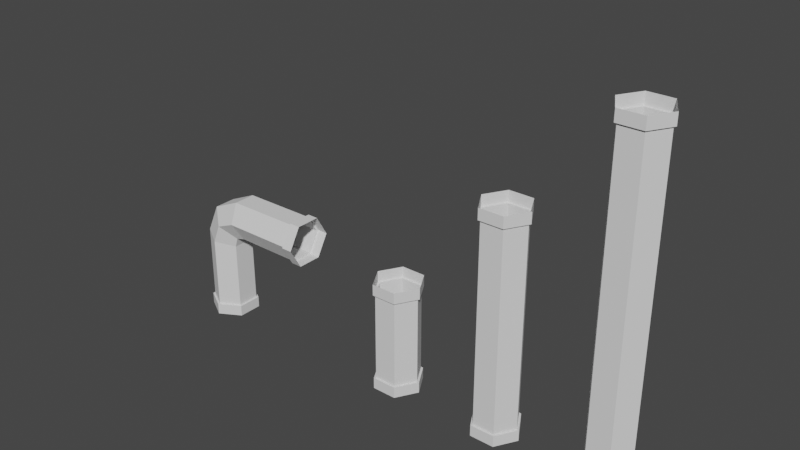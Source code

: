 # Source: Pippe-Part2.blend  (saved by Blender 2.80.75; exported with 4.5.12 LTS)
import bpy
from mathutils import Matrix  # noqa: F401  (used for matrix-valued properties, if any)

bpy.ops.wm.read_factory_settings(use_empty=True)
scene = bpy.context.scene
scene.name = 'Scene'

# ---- collections
col_collection = bpy.data.collections.new('Collection'); scene.collection.children.link(col_collection)

# ---- materials (node trees are filled in below, after node groups)
mat_none = bpy.data.materials.new('None')
mat_none.use_transparent_shadow = False
mat_none.roughness = 1.0
mat_none.specular_intensity = 0.8
mat_none_001 = bpy.data.materials.new('None.001')
mat_none_001.use_transparent_shadow = False
mat_none_001.roughness = 1.0
mat_none_001.specular_intensity = 0.8
mat_none_002 = bpy.data.materials.new('None.002')
mat_none_002.use_transparent_shadow = False
mat_none_002.roughness = 1.0
mat_none_002.specular_intensity = 0.8
mat_none_003 = bpy.data.materials.new('None.003')
mat_none_003.use_transparent_shadow = False
mat_none_003.roughness = 1.0
mat_none_003.specular_intensity = 0.8

# ---- material node trees
mat_none.use_nodes = True; mat_none.node_tree.nodes.clear()
_N = mat_none.node_tree.nodes; _L = mat_none.node_tree.links
n0 = _N.new('ShaderNodeOutputMaterial'); n0.name = 'Material Output'; n0.location = (300, 300)
n1 = _N.new('ShaderNodeBsdfPrincipled'); n1.name = 'Principled BSDF'; n1.location = (10, 300)
n1.distribution = 'GGX'
n1.subsurface_method = 'BURLEY'
n1.inputs[2].default_value = 1.0
n1.inputs[3].default_value = 1.45
n1.inputs[13].default_value = 0.8
n1.inputs[27].default_value = (0.0, 0.0, 0.0, 1.0)
n1.inputs[28].default_value = 1.0
_L.new(n1.outputs[0], n0.inputs[0])
n0.is_active_output = True
mat_none_001.use_nodes = True; mat_none_001.node_tree.nodes.clear()
_N = mat_none_001.node_tree.nodes; _L = mat_none_001.node_tree.links
n0 = _N.new('ShaderNodeOutputMaterial'); n0.name = 'Material Output'; n0.location = (300, 300)
n1 = _N.new('ShaderNodeBsdfPrincipled'); n1.name = 'Principled BSDF'; n1.location = (10, 300)
n1.distribution = 'GGX'
n1.subsurface_method = 'BURLEY'
n1.inputs[2].default_value = 1.0
n1.inputs[3].default_value = 1.45
n1.inputs[13].default_value = 0.8
n1.inputs[27].default_value = (0.0, 0.0, 0.0, 1.0)
n1.inputs[28].default_value = 1.0
_L.new(n1.outputs[0], n0.inputs[0])
n0.is_active_output = True
mat_none_002.use_nodes = True; mat_none_002.node_tree.nodes.clear()
_N = mat_none_002.node_tree.nodes; _L = mat_none_002.node_tree.links
n0 = _N.new('ShaderNodeOutputMaterial'); n0.name = 'Material Output'; n0.location = (300, 300)
n1 = _N.new('ShaderNodeBsdfPrincipled'); n1.name = 'Principled BSDF'; n1.location = (10, 300)
n1.distribution = 'GGX'
n1.subsurface_method = 'BURLEY'
n1.inputs[2].default_value = 1.0
n1.inputs[3].default_value = 1.45
n1.inputs[13].default_value = 0.8
n1.inputs[27].default_value = (0.0, 0.0, 0.0, 1.0)
n1.inputs[28].default_value = 1.0
_L.new(n1.outputs[0], n0.inputs[0])
n0.is_active_output = True
mat_none_003.use_nodes = True; mat_none_003.node_tree.nodes.clear()
_N = mat_none_003.node_tree.nodes; _L = mat_none_003.node_tree.links
n0 = _N.new('ShaderNodeOutputMaterial'); n0.name = 'Material Output'; n0.location = (300, 300)
n1 = _N.new('ShaderNodeBsdfPrincipled'); n1.name = 'Principled BSDF'; n1.location = (10, 300)
n1.distribution = 'GGX'
n1.subsurface_method = 'BURLEY'
n1.inputs[2].default_value = 1.0
n1.inputs[3].default_value = 1.45
n1.inputs[13].default_value = 0.8
n1.inputs[27].default_value = (0.0, 0.0, 0.0, 1.0)
n1.inputs[28].default_value = 1.0
_L.new(n1.outputs[0], n0.inputs[0])
n0.is_active_output = True

# ---- world
world_world = bpy.data.worlds.new('World'); scene.world = world_world
world_world.use_nodes = True; world_world.node_tree.nodes.clear()
_N = world_world.node_tree.nodes; _L = world_world.node_tree.links
n0 = _N.new('ShaderNodeOutputWorld'); n0.name = 'World Output'; n0.location = (300, 300)
n1 = _N.new('ShaderNodeBackground'); n1.name = 'Background'; n1.location = (10, 300)
n1.inputs[0].default_value = (0.05088, 0.05088, 0.05088, 1.0)
_L.new(n1.outputs[0], n0.inputs[0])
n0.is_active_output = True
world_world.color = (0.05088, 0.05088, 0.05088)
world_world.use_sun_shadow = False
world_world.sun_shadow_jitter_overblur = 0.0

# ---- meshes
me_plane_000_mesh_009 = bpy.data.meshes.new('Plane.000_Mesh.009')
me_plane_000_mesh_009.from_pydata([(0.9, 0.1, 0.1732), (0.9, 1.9, 0.1732), (0.8, 1.9, 0.0), (0.8, 0.1, 0.0), (1.1, 0.1, 0.1732), (1.1, 1.9, 0.1732), (0.9, 1.9, 0.1732), (0.9, 0.1, 0.1732), (1.2, 0.1, 0.0), (1.2, 1.9, 0.0), (1.1, 1.9, 0.1732), (1.1, 0.1, 0.1732), (1.1, 0.1, -0.1732), (1.1, 1.9, -0.1732), (1.2, 1.9, 0.0), (1.2, 0.1, 0.0), (0.9, 0.1, -0.1732), (0.9, 1.9, -0.1732), (1.1, 1.9, -0.1732), (1.1, 0.1, -0.1732), (0.8, 0.1, 0.0), (0.8, 1.9, 0.0), (0.9, 1.9, -0.1732), (0.9, 0.1, -0.1732), (1.1, 1.9, 0.1732), (1.2, 1.9, 0.0), (1.22, 1.9, 0.0), (1.11, 1.9, 0.1905), (1.1, 1.9, -0.1732), (0.9, 1.9, -0.1732), (0.89, 1.9, -0.1905), (1.11, 1.9, -0.1905), (0.8, 1.9, 0.0), (0.78, 1.9, 0.0), (0.9, 1.9, 0.1732), (0.89, 1.9, 0.1905), (1.22, 1.9, 0.0), (1.11, 1.9, -0.1905), (1.11, 2.0, -0.1905), (1.22, 2.0, 0.0), (0.78, 1.9, 0.0), (0.89, 1.9, 0.1905), (0.89, 2.0, 0.1905), (0.78, 2.0, 0.0), (1.11, 1.9, 0.1905), (1.22, 1.9, 0.0), (1.22, 2.0, 0.0), (1.11, 2.0, 0.1905), (0.89, 1.9, 0.1905), (1.11, 1.9, 0.1905), (1.11, 2.0, 0.1905), (0.89, 2.0, 0.1905), (1.11, 1.9, -0.1905), (0.89, 1.9, -0.1905), (0.89, 2.0, -0.1905), (1.11, 2.0, -0.1905), (0.89, 1.9, -0.1905), (0.78, 1.9, 0.0), (0.78, 2.0, 0.0), (0.89, 2.0, -0.1905), (0.8, 0.1, 0.0), (0.9, 0.1, -0.1732), (0.89, 0.1, -0.1905), (0.78, 0.1, 0.0), (1.1, 0.1, -0.1732), (1.2, 0.1, 0.0), (1.22, 0.1, 0.0), (1.11, 0.1, -0.1905), (0.9, 0.1, 0.1732), (0.89, 0.1, 0.1905), (1.1, 0.1, 0.1732), (1.11, 0.1, 0.1905), (0.78, 0.1, 0.0), (0.89, 0.1, -0.1905), (0.89, 0.0, -0.1905), (0.78, 0.0, 0.0), (0.89, 0.1, -0.1905), (1.11, 0.1, -0.1905), (1.11, 0.0, -0.1905), (0.89, 0.0, -0.1905), (0.89, 0.1, 0.1905), (0.78, 0.1, 0.0), (0.78, 0.0, 0.0), (0.89, 0.0, 0.1905), (1.11, 0.1, 0.1905), (0.89, 0.1, 0.1905), (0.89, 0.0, 0.1905), (1.11, 0.0, 0.1905), (1.22, 0.1, 0.0), (1.11, 0.1, 0.1905), (1.11, 0.0, 0.1905), (1.22, 0.0, 0.0), (1.11, 0.1, -0.1905), (1.22, 0.1, 0.0), (1.22, 0.0, 0.0), (1.11, 0.0, -0.1905)], [], [(0, 1, 2, 3), (4, 5, 6, 7), (8, 9, 10, 11), (12, 13, 14, 15), (16, 17, 18, 19), (20, 21, 22, 23), (24, 25, 26, 27), (28, 29, 30, 31), (25, 28, 31, 26), (29, 32, 33, 30), (34, 24, 27, 35), (32, 34, 35, 33), (36, 37, 38, 39), (40, 41, 42, 43), (44, 45, 46, 47), (48, 49, 50, 51), (52, 53, 54, 55), (56, 57, 58, 59), (60, 61, 62, 63), (64, 65, 66, 67), (68, 60, 63, 69), (65, 70, 71, 66), (61, 64, 67, 62), (70, 68, 69, 71), (72, 73, 74, 75), (76, 77, 78, 79), (80, 81, 82, 83), (84, 85, 86, 87), (88, 89, 90, 91), (92, 93, 94, 95)])
me_plane_000_mesh_009.polygons.foreach_set('use_smooth', [True] * 30)
_k = set([(0, 1), (0, 3), (1, 2), (2, 3), (4, 5), (4, 7), (5, 6), (6, 7), (8, 9), (8, 11), (9, 10), (10, 11), (12, 13), (12, 15), (13, 14), (14, 15), (16, 17), (16, 19), (17, 18), (18, 19), (20, 21), (20, 23), (21, 22), (22, 23), (24, 25), (24, 34), (25, 28), (26, 27), (26, 31), (27, 35), (28, 29), (29, 32), (30, 31), (30, 33), (32, 34), (33, 35), (36, 37), (36, 39), (37, 38), (38, 39), (40, 41), (40, 43), (41, 42), (42, 43), (44, 45), (44, 47), (45, 46), (46, 47), (48, 49), (48, 51), (49, 50), (50, 51), (52, 53), (52, 55), (53, 54), (54, 55), (56, 57), (56, 59), (57, 58), (58, 59), (60, 61), (60, 68), (61, 64), (62, 63), (62, 67), (63, 69), (64, 65), (65, 70), (66, 67), (66, 71), (68, 70), (69, 71), (72, 73), (72, 75), (73, 74), (74, 75), (76, 77), (76, 79), (77, 78), (78, 79), (80, 81), (80, 83), (81, 82), (82, 83), (84, 85), (84, 87), (85, 86), (86, 87), (88, 89), (88, 91), (89, 90), (90, 91), (92, 93), (92, 95), (93, 94), (94, 95)])
me_plane_000_mesh_009.attributes.new('sharp_edge', 'BOOLEAN', 'EDGE').data.foreach_set('value', [ (min(e.vertices), max(e.vertices)) in _k for e in me_plane_000_mesh_009.edges])
me_plane_000_mesh_009.materials.append(mat_none)
me_plane_000_mesh_009.use_remesh_preserve_volume = False
me_plane_000_mesh_009.use_remesh_preserve_attributes = False
me_plane_000_mesh_009.use_mirror_vertex_groups = False
me_plane_000_mesh_009.update()
me_plane_000_mesh_009.normals_split_custom_set([tuple(v) for v in zip(*[iter([-0.866, 0.0, 0.5, -0.866, 0.0, 0.5, -0.866, 0.0, 0.5, -0.866, 0.0, 0.5, 0.0, 0.0, 1.0, 0.0, 0.0, 1.0, 0.0, 0.0, 1.0, 0.0, 0.0, 1.0, 0.866, 0.0, 0.5, 0.866, 0.0, 0.5, 0.866, 0.0, 0.5, 0.866, 0.0, 0.5, 0.866, 0.0, -0.5, 0.866, 0.0, -0.5, 0.866, 0.0, -0.5, 0.866, 0.0, -0.5, 0.0, 0.0, -1.0, 0.0, 0.0, -1.0, 0.0, 0.0, -1.0, 0.0, 0.0, -1.0, -0.866, 0.0, -0.5, -0.866, 0.0, -0.5, -0.866, 0.0, -0.5, -0.866, 0.0, -0.5, 0.0, -1.0, -4.097e-06, 0.0, -1.0, 0.0, 0.0, -1.0, 0.0, 0.0, -1.0, -4.097e-06, 0.0, -1.0, 4.097e-06, 0.0, -1.0, 4.097e-06, 0.0, -1.0, 4.097e-06, 0.0, -1.0, 4.097e-06, 0.0, -1.0, 0.0, 0.0, -1.0, 4.097e-06, 0.0, -1.0, 4.097e-06, 0.0, -1.0, 0.0, 0.0, -1.0, 4.097e-06, 0.0, -1.0, 0.0, 0.0, -1.0, 0.0, 0.0, -1.0, 4.097e-06, 0.0, -1.0, -4.097e-06, 0.0, -1.0, -4.097e-06, 0.0, -1.0, -4.097e-06, 0.0, -1.0, -4.097e-06, 0.0, -1.0, 0.0, 0.0, -1.0, -4.097e-06, 0.0, -1.0, -4.097e-06, 0.0, -1.0, 0.0, 0.866, 0.0, -0.5, 0.866, 0.0, -0.5, 0.866, 0.0, -0.5, 0.866, 0.0, -0.5, -0.866, 0.0, 0.5, -0.866, 0.0, 0.5, -0.866, 0.0, 0.5, -0.866, 0.0, 0.5, 0.866, 0.0, 0.5, 0.866, 0.0, 0.5, 0.866, 0.0, 0.5, 0.866, 0.0, 0.5, 0.0, 0.0, 1.0, 0.0, 0.0, 1.0, 0.0, 0.0, 1.0, 0.0, 0.0, 1.0, 0.0, 0.0, -1.0, 0.0, 0.0, -1.0, 0.0, 0.0, -1.0, 0.0, 0.0, -1.0, -0.866, 0.0, -0.5, -0.866, 0.0, -0.5, -0.866, 0.0, -0.5, -0.866, 0.0, -0.5, 0.0, 1.0, 0.0, 0.0, 1.0, 2.56e-07, 0.0, 1.0, 2.56e-07, 0.0, 1.0, 0.0, 0.0, 1.0, 2.56e-07, 0.0, 1.0, 0.0, 0.0, 1.0, 0.0, 0.0, 1.0, 2.56e-07, 0.0, 1.0, -2.56e-07, 0.0, 1.0, 0.0, 0.0, 1.0, 0.0, 0.0, 1.0, -2.56e-07, 0.0, 1.0, 0.0, 0.0, 1.0, -2.56e-07, 0.0, 1.0, -2.56e-07, 0.0, 1.0, 0.0, 0.0, 1.0, 2.56e-07, 0.0, 1.0, 2.56e-07, 0.0, 1.0, 2.56e-07, 0.0, 1.0, 2.56e-07, 0.0, 1.0, -2.56e-07, 0.0, 1.0, -2.56e-07, 0.0, 1.0, -2.56e-07, 0.0, 1.0, -2.56e-07, -0.866, 0.0, -0.5, -0.866, 0.0, -0.5, -0.866, 0.0, -0.5, -0.866, 0.0, -0.5, 0.0, 0.0, -1.0, 0.0, 0.0, -1.0, 0.0, 0.0, -1.0, 0.0, 0.0, -1.0, -0.866, 0.0, 0.5, -0.866, 0.0, 0.5, -0.866, 0.0, 0.5, -0.866, 0.0, 0.5, 0.0, 0.0, 1.0, 0.0, 0.0, 1.0, 0.0, 0.0, 1.0, 0.0, 0.0, 1.0, 0.866, 0.0, 0.5, 0.866, 0.0, 0.5, 0.866, 0.0, 0.5, 0.866, 0.0, 0.5, 0.866, 0.0, -0.5, 0.866, 0.0, -0.5, 0.866, 0.0, -0.5, 0.866, 0.0, -0.5])] * 3)])
me_plane_001_mesh_004 = bpy.data.meshes.new('Plane.001_Mesh.004')
me_plane_001_mesh_004.from_pydata([(-1.1, 1.173, 0.1), (-1.784, 1.17, 0.1), (-1.75, 1.0, 0.2), (-1.1, 1.0, 0.2), (-1.1, 1.173, -0.1), (-1.784, 1.17, -0.1), (-1.784, 1.17, 0.1), (-1.1, 1.173, 0.1), (-1.1, 1.0, -0.2), (-1.75, 1.0, -0.2), (-1.784, 1.17, -0.1), (-1.1, 1.173, -0.1), (-1.1, 0.8268, -0.1), (-1.716, 0.8301, -0.1), (-1.75, 1.0, -0.2), (-1.1, 1.0, -0.2), (-1.1, 0.8268, 0.1), (-1.716, 0.8301, 0.1), (-1.716, 0.8301, -0.1), (-1.1, 0.8268, -0.1), (-1.1, 1.0, 0.2), (-1.75, 1.0, 0.2), (-1.716, 0.8301, 0.1), (-1.1, 0.8268, 0.1), (-1.784, 1.17, 0.1), (-2.049, 1.049, 0.1), (-1.927, 0.9268, 0.2), (-1.75, 1.0, 0.2), (-1.784, 1.17, -0.1), (-2.049, 1.049, -0.1), (-2.049, 1.049, 0.1), (-1.784, 1.17, 0.1), (-1.75, 1.0, -0.2), (-1.927, 0.9268, -0.2), (-2.049, 1.049, -0.1), (-1.784, 1.17, -0.1), (-1.716, 0.8301, -0.1), (-1.804, 0.8043, -0.1), (-1.927, 0.9268, -0.2), (-1.75, 1.0, -0.2), (-1.716, 0.8301, 0.1), (-1.804, 0.8043, 0.1), (-1.804, 0.8043, -0.1), (-1.716, 0.8301, -0.1), (-1.75, 1.0, 0.2), (-1.927, 0.9268, 0.2), (-1.804, 0.8043, 0.1), (-1.716, 0.8301, 0.1), (-2.049, 1.049, 0.1), (-2.17, 0.7838, 0.1), (-2.0, 0.75, 0.2), (-1.927, 0.9268, 0.2), (-2.049, 1.049, -0.1), (-2.17, 0.7838, -0.1), (-2.17, 0.7838, 0.1), (-2.049, 1.049, 0.1), (-1.927, 0.9268, -0.2), (-2.0, 0.75, -0.2), (-2.17, 0.7838, -0.1), (-2.049, 1.049, -0.1), (-1.804, 0.8043, -0.1), (-1.83, 0.7162, -0.1), (-2.0, 0.75, -0.2), (-1.927, 0.9268, -0.2), (-1.804, 0.8043, 0.1), (-1.83, 0.7162, 0.1), (-1.83, 0.7162, -0.1), (-1.804, 0.8043, -0.1), (-1.927, 0.9268, 0.2), (-2.0, 0.75, 0.2), (-1.83, 0.7162, 0.1), (-1.804, 0.8043, 0.1), (-2.17, 0.7838, 0.1), (-2.173, 0.1, 0.1), (-2.0, 0.1, 0.2), (-2.0, 0.75, 0.2), (-2.17, 0.7838, -0.1), (-2.173, 0.1, -0.1), (-2.173, 0.1, 0.1), (-2.17, 0.7838, 0.1), (-2.0, 0.75, -0.2), (-2.0, 0.1, -0.2), (-2.173, 0.1, -0.1), (-2.17, 0.7838, -0.1), (-1.83, 0.7162, -0.1), (-1.827, 0.1, -0.1), (-2.0, 0.1, -0.2), (-2.0, 0.75, -0.2), (-1.83, 0.7162, 0.1), (-1.827, 0.1, 0.1), (-1.827, 0.1, -0.1), (-1.83, 0.7162, -0.1), (-2.0, 0.75, 0.2), (-2.0, 0.1, 0.2), (-1.827, 0.1, 0.1), (-1.83, 0.7162, 0.1), (-1.1, 1.173, -0.1), (-1.1, 1.173, 0.1), (-1.1, 1.191, 0.11), (-1.1, 1.191, -0.11), (-1.1, 1.173, 0.1), (-1.1, 1.0, 0.2), (-1.1, 1.0, 0.22), (-1.1, 1.191, 0.11), (-1.1, 0.8268, 0.1), (-1.1, 0.8268, -0.1), (-1.1, 0.8095, -0.11), (-1.1, 0.8095, 0.11), (-1.1, 1.0, -0.2), (-1.1, 1.0, -0.22), (-1.1, 1.0, 0.2), (-1.1, 0.8268, 0.1), (-1.1, 0.8095, 0.11), (-1.1, 1.0, 0.22), (-1.1, 1.0, 0.22), (-1.1, 0.8095, 0.11), (-1.0, 0.8095, 0.11), (-1.0, 1.0, 0.22), (-1.1, 0.8095, 0.11), (-1.1, 0.8095, -0.11), (-1.0, 0.8095, -0.11), (-1.0, 0.8095, 0.11), (-1.1, 1.0, -0.22), (-1.1, 1.191, -0.11), (-1.0, 1.191, -0.11), (-1.0, 1.0, -0.22), (-1.1, 1.191, 0.11), (-1.1, 1.0, 0.22), (-1.0, 1.0, 0.22), (-1.0, 1.191, 0.11), (-1.1, 0.8095, -0.11), (-1.1, 1.0, -0.22), (-1.0, 1.0, -0.22), (-1.0, 0.8095, -0.11), (-1.1, 1.191, -0.11), (-1.1, 1.191, 0.11), (-1.0, 1.191, 0.11), (-1.0, 1.191, -0.11), (-2.173, 0.1, 0.1), (-2.173, 0.1, -0.1), (-2.191, 0.1, -0.11), (-2.191, 0.1, 0.11), (-2.173, 0.1, -0.1), (-2.0, 0.1, -0.2), (-2.0, 0.1, -0.22), (-2.191, 0.1, -0.11), (-2.0, 0.1, -0.2), (-1.827, 0.1, -0.1), (-1.809, 0.1, -0.11), (-2.0, 0.1, -0.22), (-1.827, 0.1, 0.1), (-2.0, 0.1, 0.2), (-2.0, 0.1, 0.22), (-1.809, 0.1, 0.11), (-2.0, 0.1, 0.2), (-2.173, 0.1, 0.1), (-2.191, 0.1, 0.11), (-2.0, 0.1, 0.22), (-1.827, 0.1, -0.1), (-1.809, 0.1, -0.11), (-2.191, 0.1, 0.11), (-2.191, 0.1, -0.11), (-2.191, 0.0, -0.11), (-2.191, 0.0, 0.11), (-2.0, 0.1, 0.22), (-2.191, 0.1, 0.11), (-2.191, 0.0, 0.11), (-2.0, 0.0, 0.22), (-2.0, 0.1, -0.22), (-1.809, 0.1, -0.11), (-1.809, 0.0, -0.11), (-2.0, 0.0, -0.22), (-2.191, 0.1, -0.11), (-2.0, 0.1, -0.22), (-2.0, 0.0, -0.22), (-2.191, 0.0, -0.11), (-1.809, 0.1, 0.11), (-2.0, 0.1, 0.22), (-2.0, 0.0, 0.22), (-1.809, 0.0, 0.11), (-1.809, 0.1, -0.11), (-1.809, 0.1, 0.11), (-1.809, 0.0, 0.11), (-1.809, 0.0, -0.11)], [], [(0, 1, 2, 3), (4, 5, 6, 7), (8, 9, 10, 11), (12, 13, 14, 15), (16, 17, 18, 19), (20, 21, 22, 23), (24, 25, 26, 27), (28, 29, 30, 31), (32, 33, 34, 35), (36, 37, 38, 39), (40, 41, 42, 43), (44, 45, 46, 47), (48, 49, 50, 51), (52, 53, 54, 55), (56, 57, 58, 59), (60, 61, 62, 63), (64, 65, 66, 67), (68, 69, 70, 71), (72, 73, 74, 75), (76, 77, 78, 79), (80, 81, 82, 83), (84, 85, 86, 87), (88, 89, 90, 91), (92, 93, 94, 95), (96, 97, 98, 99), (100, 101, 102, 103), (104, 105, 106, 107), (105, 108, 109, 106), (110, 111, 112, 113), (108, 96, 99, 109), (114, 115, 116, 117), (118, 119, 120, 121), (122, 123, 124, 125), (126, 127, 128, 129), (130, 131, 132, 133), (134, 135, 136, 137), (138, 139, 140, 141), (142, 143, 144, 145), (146, 147, 148, 149), (150, 151, 152, 153), (154, 155, 156, 157), (158, 150, 153, 159), (160, 161, 162, 163), (164, 165, 166, 167), (168, 169, 170, 171), (172, 173, 174, 175), (176, 177, 178, 179), (180, 181, 182, 183)])
me_plane_001_mesh_004.polygons.foreach_set('use_smooth', [True] * 48)
_k = set([(0, 1), (0, 3), (1, 2), (2, 3), (4, 5), (4, 7), (5, 6), (6, 7), (8, 9), (8, 11), (9, 10), (10, 11), (12, 13), (12, 15), (13, 14), (14, 15), (16, 17), (16, 19), (17, 18), (18, 19), (20, 21), (20, 23), (21, 22), (22, 23), (24, 25), (24, 27), (25, 26), (26, 27), (28, 29), (28, 31), (29, 30), (30, 31), (32, 33), (32, 35), (33, 34), (34, 35), (36, 37), (36, 39), (37, 38), (38, 39), (40, 41), (40, 43), (41, 42), (42, 43), (44, 45), (44, 47), (45, 46), (46, 47), (48, 49), (48, 51), (49, 50), (50, 51), (52, 53), (52, 55), (53, 54), (54, 55), (56, 57), (56, 59), (57, 58), (58, 59), (60, 61), (60, 63), (61, 62), (62, 63), (64, 65), (64, 67), (65, 66), (66, 67), (68, 69), (68, 71), (69, 70), (70, 71), (72, 73), (72, 75), (73, 74), (74, 75), (76, 77), (76, 79), (77, 78), (78, 79), (80, 81), (80, 83), (81, 82), (82, 83), (84, 85), (84, 87), (85, 86), (86, 87), (88, 89), (88, 91), (89, 90), (90, 91), (92, 93), (92, 95), (93, 94), (94, 95), (96, 97), (96, 108), (97, 98), (98, 99), (99, 109), (100, 101), (100, 103), (101, 102), (102, 103), (104, 105), (104, 107), (105, 108), (106, 107), (106, 109), (110, 111), (110, 113), (111, 112), (112, 113), (114, 115), (114, 117), (115, 116), (116, 117), (118, 119), (118, 121), (119, 120), (120, 121), (122, 123), (122, 125), (123, 124), (124, 125), (126, 127), (126, 129), (127, 128), (128, 129), (130, 131), (130, 133), (131, 132), (132, 133), (134, 135), (134, 137), (135, 136), (136, 137), (138, 139), (138, 141), (139, 140), (140, 141), (142, 143), (142, 145), (143, 144), (144, 145), (146, 147), (146, 149), (147, 148), (148, 149), (150, 151), (150, 158), (151, 152), (152, 153), (153, 159), (154, 155), (154, 157), (155, 156), (156, 157), (158, 159), (160, 161), (160, 163), (161, 162), (162, 163), (164, 165), (164, 167), (165, 166), (166, 167), (168, 169), (168, 171), (169, 170), (170, 171), (172, 173), (172, 175), (173, 174), (174, 175), (176, 177), (176, 179), (177, 178), (178, 179), (180, 181), (180, 183), (181, 182), (182, 183)])
me_plane_001_mesh_004.attributes.new('sharp_edge', 'BOOLEAN', 'EDGE').data.foreach_set('value', [ (min(e.vertices), max(e.vertices)) in _k for e in me_plane_001_mesh_004.edges])
me_plane_001_mesh_004.materials.append(mat_none_001)
me_plane_001_mesh_004.use_remesh_preserve_volume = False
me_plane_001_mesh_004.use_remesh_preserve_attributes = False
me_plane_001_mesh_004.use_mirror_vertex_groups = False
me_plane_001_mesh_004.update()
me_plane_001_mesh_004.normals_split_custom_set([tuple(v) for v in zip(*[iter([-0.001256, 0.5035, 0.864, -0.001256, 0.5035, 0.864, -0.001256, 0.5035, 0.864, -0.001256, 0.5035, 0.864, -0.004867, 1.0, 0.0, -0.004867, 1.0, 0.0, -0.004867, 1.0, 0.0, -0.004867, 1.0, 0.0, -0.001256, 0.5035, -0.864, -0.001256, 0.5035, -0.864, -0.001256, 0.5035, -0.864, -0.001256, 0.5035, -0.864, -0.001324, -0.5037, -0.8639, -0.001324, -0.5037, -0.8639, -0.001324, -0.5037, -0.8639, -0.001324, -0.5037, -0.8639, -0.005401, -1.0, 0.0, -0.005401, -1.0, 0.0, -0.005401, -1.0, 0.0, -0.005401, -1.0, 0.0, -0.001324, -0.5037, 0.8639, -0.001324, -0.5037, 0.8639, -0.001324, -0.5037, 0.8639, -0.001324, -0.5037, 0.8639, -0.2079, 0.4742, 0.8555, -0.2079, 0.4742, 0.8555, -0.2079, 0.4742, 0.8555, -0.2079, 0.4742, 0.8555, -0.4137, 0.9104, 0.0, -0.4137, 0.9104, 0.0, -0.4137, 0.9104, 0.0, -0.4137, 0.9104, 0.0, -0.2079, 0.4742, -0.8555, -0.2079, 0.4742, -0.8555, -0.2079, 0.4742, -0.8555, -0.2079, 0.4742, -0.8555, 0.1821, -0.487, -0.8542, 0.1821, -0.487, -0.8542, 0.1821, -0.487, -0.8542, 0.1821, -0.487, -0.8542, 0.2813, -0.9596, 0.0, 0.2813, -0.9596, 0.0, 0.2813, -0.9596, 0.0, 0.2813, -0.9596, 0.0, 0.1821, -0.487, 0.8542, 0.1821, -0.487, 0.8542, 0.1821, -0.487, 0.8542, 0.1821, -0.487, 0.8542, -0.4742, 0.2079, 0.8555, -0.4742, 0.2079, 0.8555, -0.4742, 0.2079, 0.8555, -0.4742, 0.2079, 0.8555, -0.9104, 0.4137, 0.0, -0.9104, 0.4137, 0.0, -0.9104, 0.4137, 0.0, -0.9104, 0.4137, 0.0, -0.4742, 0.2079, -0.8555, -0.4742, 0.2079, -0.8555, -0.4742, 0.2079, -0.8555, -0.4742, 0.2079, -0.8555, 0.487, -0.1821, -0.8542, 0.487, -0.1821, -0.8542, 0.487, -0.1821, -0.8542, 0.487, -0.1821, -0.8542, 0.9596, -0.2813, 0.0, 0.9596, -0.2813, 0.0, 0.9596, -0.2813, 0.0, 0.9596, -0.2813, 0.0, 0.487, -0.1821, 0.8542, 0.487, -0.1821, 0.8542, 0.487, -0.1821, 0.8542, 0.487, -0.1821, 0.8542, -0.5035, 0.001256, 0.864, -0.5035, 0.001256, 0.864, -0.5035, 0.001256, 0.864, -0.5035, 0.001256, 0.864, -1.0, 0.004867, 0.0, -1.0, 0.004867, 0.0, -1.0, 0.004867, 0.0, -1.0, 0.004867, 0.0, -0.5035, 0.001256, -0.864, -0.5035, 0.001256, -0.864, -0.5035, 0.001256, -0.864, -0.5035, 0.001256, -0.864, 0.5037, 0.001324, -0.8639, 0.5037, 0.001324, -0.8639, 0.5037, 0.001324, -0.8639, 0.5037, 0.001324, -0.8639, 1.0, 0.0054, 0.0, 1.0, 0.0054, 0.0, 1.0, 0.0054, 0.0, 1.0, 0.0054, 0.0, 0.5037, 0.001324, 0.8639, 0.5037, 0.001324, 0.8639, 0.5037, 0.001324, 0.8639, 0.5037, 0.001324, 0.8639, -1.0, 0.0, 0.0, -1.0, 0.0, 0.0, -1.0, 0.0, 0.0, -1.0, 0.0, 0.0, -1.0, 2.048e-06, 0.0, -1.0, 2.048e-06, 0.0, -1.0, 2.048e-06, 0.0, -1.0, 2.048e-06, 0.0, -1.0, 0.0, 0.0, -1.0, -1.024e-06, 0.0, -1.0, -1.024e-06, 0.0, -1.0, 0.0, 0.0, -1.0, -1.024e-06, 0.0, -1.0, -1.024e-06, 0.0, -1.0, -1.024e-06, 0.0, -1.0, -1.024e-06, 0.0, -1.0, 0.0, 0.0, -1.0, 0.0, 0.0, -1.0, 0.0, 0.0, -1.0, 0.0, 0.0, -1.0, -1.024e-06, 0.0, -1.0, 0.0, 0.0, -1.0, 0.0, 0.0, -1.0, -1.024e-06, 0.0, 0.0, -0.5, 0.866, 0.0, -0.5, 0.866, 0.0, -0.5, 0.866, 0.0, -0.5, 0.866, 0.0, -1.0, 0.0, 0.0, -1.0, 0.0, 0.0, -1.0, 0.0, 0.0, -1.0, 0.0, 0.0, 0.5, -0.866, 0.0, 0.5, -0.866, 0.0, 0.5, -0.866, 0.0, 0.5, -0.866, 0.0, 0.5, 0.866, 0.0, 0.5, 0.866, 0.0, 0.5, 0.866, 0.0, 0.5, 0.866, 0.0, -0.5, -0.866, 0.0, -0.5, -0.866, 0.0, -0.5, -0.866, 0.0, -0.5, -0.866, 0.0, 1.0, 0.0, 0.0, 1.0, 0.0, 0.0, 1.0, 0.0, 0.0, 1.0, 0.0, 0.0, 1.0, 0.0, 0.0, 1.0, 0.0, 0.0, 1.0, 0.0, 0.0, 1.0, 0.0, 0.0, 1.0, 0.0, 0.0, 1.0, 0.0, 0.0, 1.0, 0.0, 0.0, 1.0, 0.0, 0.0, 1.0, -5.121e-07, 0.0, 1.0, -5.121e-07, 0.0, 1.0, -5.121e-07, 0.0, 1.0, -5.121e-07, 0.0, 1.0, 2.56e-07, 0.0, 1.0, 5.121e-07, 0.0, 1.0, 5.121e-07, 0.0, 1.0, 2.56e-07, 0.0, 1.0, 0.0, 0.0, 1.0, 0.0, 0.0, 1.0, 0.0, 0.0, 1.0, 0.0, 0.0, 1.0, 0.0, 0.0, 1.0, 2.56e-07, 0.0, 1.0, 2.56e-07, 0.0, 1.0, 0.0, -1.0, 0.0, 0.0, -1.0, 0.0, 0.0, -1.0, 0.0, 0.0, -1.0, 0.0, 0.0, -0.5, 0.0, 0.866, -0.5, 0.0, 0.866, -0.5, 0.0, 0.866, -0.5, 0.0, 0.866, 0.5, 0.0, -0.866, 0.5, 0.0, -0.866, 0.5, 0.0, -0.866, 0.5, 0.0, -0.866, -0.5, 0.0, -0.866, -0.5, 0.0, -0.866, -0.5, 0.0, -0.866, -0.5, 0.0, -0.866, 0.5, 0.0, 0.866, 0.5, 0.0, 0.866, 0.5, 0.0, 0.866, 0.5, 0.0, 0.866, 1.0, 0.0, 0.0, 1.0, 0.0, 0.0, 1.0, 0.0, 0.0, 1.0, 0.0, 0.0])] * 3)])
me_plane_002_mesh_010 = bpy.data.meshes.new('Plane.002_Mesh.010')
me_plane_002_mesh_010.from_pydata([(1.9, 0.1, 0.1732), (1.9, 2.9, 0.1732), (1.8, 2.9, 0.0), (1.8, 0.1, 0.0), (2.1, 0.1, 0.1732), (2.1, 2.9, 0.1732), (1.9, 2.9, 0.1732), (1.9, 0.1, 0.1732), (2.2, 0.1, 0.0), (2.2, 2.9, 0.0), (2.1, 2.9, 0.1732), (2.1, 0.1, 0.1732), (2.1, 0.1, -0.1732), (2.1, 2.9, -0.1732), (2.2, 2.9, 0.0), (2.2, 0.1, 0.0), (1.9, 0.1, -0.1732), (1.9, 2.9, -0.1732), (2.1, 2.9, -0.1732), (2.1, 0.1, -0.1732), (1.8, 0.1, 0.0), (1.8, 2.9, 0.0), (1.9, 2.9, -0.1732), (1.9, 0.1, -0.1732), (2.1, 2.9, 0.1732), (2.2, 2.9, 0.0), (2.22, 2.9, 0.0), (2.11, 2.9, 0.1905), (2.1, 2.9, -0.1732), (1.9, 2.9, -0.1732), (1.89, 2.9, -0.1905), (2.11, 2.9, -0.1905), (1.8, 2.9, 0.0), (1.78, 2.9, 0.0), (1.9, 2.9, 0.1732), (1.89, 2.9, 0.1905), (2.22, 2.9, 0.0), (2.11, 2.9, -0.1905), (2.11, 3.0, -0.1905), (2.22, 3.0, 0.0), (1.78, 2.9, 0.0), (1.89, 2.9, 0.1905), (1.89, 3.0, 0.1905), (1.78, 3.0, 0.0), (2.11, 2.9, 0.1905), (2.22, 2.9, 0.0), (2.22, 3.0, 0.0), (2.11, 3.0, 0.1905), (1.89, 2.9, 0.1905), (2.11, 2.9, 0.1905), (2.11, 3.0, 0.1905), (1.89, 3.0, 0.1905), (2.11, 2.9, -0.1905), (1.89, 2.9, -0.1905), (1.89, 3.0, -0.1905), (2.11, 3.0, -0.1905), (1.89, 2.9, -0.1905), (1.78, 2.9, 0.0), (1.78, 3.0, 0.0), (1.89, 3.0, -0.1905), (1.8, 0.1, 0.0), (1.9, 0.1, -0.1732), (1.89, 0.1, -0.1905), (1.78, 0.1, 0.0), (2.1, 0.1, -0.1732), (2.2, 0.1, 0.0), (2.22, 0.1, 0.0), (2.11, 0.1, -0.1905), (1.9, 0.1, 0.1732), (1.89, 0.1, 0.1905), (2.1, 0.1, 0.1732), (2.11, 0.1, 0.1905), (1.78, 0.1, 0.0), (1.89, 0.1, -0.1905), (1.89, 0.0, -0.1905), (1.78, 0.0, 0.0), (1.89, 0.1, -0.1905), (2.11, 0.1, -0.1905), (2.11, 0.0, -0.1905), (1.89, 0.0, -0.1905), (1.89, 0.1, 0.1905), (1.78, 0.1, 0.0), (1.78, 0.0, 0.0), (1.89, 0.0, 0.1905), (2.11, 0.1, 0.1905), (1.89, 0.1, 0.1905), (1.89, 0.0, 0.1905), (2.11, 0.0, 0.1905), (2.22, 0.1, 0.0), (2.11, 0.1, 0.1905), (2.11, 0.0, 0.1905), (2.22, 0.0, 0.0), (2.11, 0.1, -0.1905), (2.22, 0.1, 0.0), (2.22, 0.0, 0.0), (2.11, 0.0, -0.1905)], [], [(0, 1, 2, 3), (4, 5, 6, 7), (8, 9, 10, 11), (12, 13, 14, 15), (16, 17, 18, 19), (20, 21, 22, 23), (24, 25, 26, 27), (28, 29, 30, 31), (25, 28, 31, 26), (29, 32, 33, 30), (34, 24, 27, 35), (32, 34, 35, 33), (36, 37, 38, 39), (40, 41, 42, 43), (44, 45, 46, 47), (48, 49, 50, 51), (52, 53, 54, 55), (56, 57, 58, 59), (60, 61, 62, 63), (64, 65, 66, 67), (68, 60, 63, 69), (65, 70, 71, 66), (61, 64, 67, 62), (70, 68, 69, 71), (72, 73, 74, 75), (76, 77, 78, 79), (80, 81, 82, 83), (84, 85, 86, 87), (88, 89, 90, 91), (92, 93, 94, 95)])
me_plane_002_mesh_010.polygons.foreach_set('use_smooth', [True] * 30)
_k = set([(0, 1), (0, 3), (1, 2), (2, 3), (4, 5), (4, 7), (5, 6), (6, 7), (8, 9), (8, 11), (9, 10), (10, 11), (12, 13), (12, 15), (13, 14), (14, 15), (16, 17), (16, 19), (17, 18), (18, 19), (20, 21), (20, 23), (21, 22), (22, 23), (24, 25), (24, 34), (25, 28), (26, 27), (26, 31), (27, 35), (28, 29), (29, 32), (30, 31), (30, 33), (32, 34), (33, 35), (36, 37), (36, 39), (37, 38), (38, 39), (40, 41), (40, 43), (41, 42), (42, 43), (44, 45), (44, 47), (45, 46), (46, 47), (48, 49), (48, 51), (49, 50), (50, 51), (52, 53), (52, 55), (53, 54), (54, 55), (56, 57), (56, 59), (57, 58), (58, 59), (60, 61), (60, 68), (61, 64), (62, 63), (62, 67), (63, 69), (64, 65), (65, 70), (66, 67), (66, 71), (68, 70), (69, 71), (72, 73), (72, 75), (73, 74), (74, 75), (76, 77), (76, 79), (77, 78), (78, 79), (80, 81), (80, 83), (81, 82), (82, 83), (84, 85), (84, 87), (85, 86), (86, 87), (88, 89), (88, 91), (89, 90), (90, 91), (92, 93), (92, 95), (93, 94), (94, 95)])
me_plane_002_mesh_010.attributes.new('sharp_edge', 'BOOLEAN', 'EDGE').data.foreach_set('value', [ (min(e.vertices), max(e.vertices)) in _k for e in me_plane_002_mesh_010.edges])
me_plane_002_mesh_010.materials.append(mat_none_002)
me_plane_002_mesh_010.use_remesh_preserve_volume = False
me_plane_002_mesh_010.use_remesh_preserve_attributes = False
me_plane_002_mesh_010.use_mirror_vertex_groups = False
me_plane_002_mesh_010.update()
me_plane_002_mesh_010.normals_split_custom_set([tuple(v) for v in zip(*[iter([-0.866, 0.0, 0.5, -0.866, 0.0, 0.5, -0.866, 0.0, 0.5, -0.866, 0.0, 0.5, 0.0, 0.0, 1.0, 0.0, 0.0, 1.0, 0.0, 0.0, 1.0, 0.0, 0.0, 1.0, 0.866, 0.0, 0.5, 0.866, 0.0, 0.5, 0.866, 0.0, 0.5, 0.866, 0.0, 0.5, 0.866, -1.064e-07, -0.5, 0.866, -1.064e-07, -0.5, 0.866, -1.064e-07, -0.5, 0.866, -1.064e-07, -0.5, 0.0, -3.566e-07, -1.0, 0.0, -3.566e-07, -1.0, 0.0, -3.566e-07, -1.0, 0.0, -3.566e-07, -1.0, -0.866, -8.781e-08, -0.5, -0.866, -8.781e-08, -0.5, -0.866, -8.781e-08, -0.5, -0.866, -8.781e-08, -0.5, 0.0, -1.0, 0.0, 0.0, -1.0, 0.0, 0.0, -1.0, 0.0, 0.0, -1.0, 0.0, 0.0, -1.0, 0.0, 0.0, -1.0, -4.097e-06, 0.0, -1.0, -4.097e-06, 0.0, -1.0, 0.0, 0.0, -1.0, 0.0, 0.0, -1.0, 0.0, 0.0, -1.0, 0.0, 0.0, -1.0, 0.0, 0.0, -1.0, -4.097e-06, 0.0, -1.0, 4.342e-12, 0.0, -1.0, -8.685e-12, 0.0, -1.0, -4.097e-06, 0.0, -1.0, 4.097e-06, 0.0, -1.0, 0.0, 0.0, -1.0, 0.0, 0.0, -1.0, 4.097e-06, 0.0, -1.0, 4.342e-12, 0.0, -1.0, 4.097e-06, 0.0, -1.0, 4.097e-06, 0.0, -1.0, -8.685e-12, 0.866, 0.0, -0.5, 0.866, 0.0, -0.5, 0.866, 0.0, -0.5, 0.866, 0.0, -0.5, -0.866, 0.0, 0.5, -0.866, 0.0, 0.5, -0.866, 0.0, 0.5, -0.866, 0.0, 0.5, 0.866, 0.0, 0.5, 0.866, 0.0, 0.5, 0.866, 0.0, 0.5, 0.866, 0.0, 0.5, 0.0, 0.0, 1.0, 0.0, 0.0, 1.0, 0.0, 0.0, 1.0, 0.0, 0.0, 1.0, 0.0, 0.0, -1.0, 0.0, 0.0, -1.0, 0.0, 0.0, -1.0, 0.0, 0.0, -1.0, -0.866, 0.0, -0.5, -0.866, 0.0, -0.5, -0.866, 0.0, -0.5, -0.866, 0.0, -0.5, 0.0, 1.0, 0.0, 0.0, 1.0, 0.0, 0.0, 1.0, 0.0, 0.0, 1.0, 0.0, 0.0, 1.0, 0.0, 0.0, 1.0, 0.0, 0.0, 1.0, 0.0, 0.0, 1.0, 0.0, 0.0, 1.0, 0.0, 0.0, 1.0, 0.0, 0.0, 1.0, 0.0, 0.0, 1.0, 0.0, 0.0, 1.0, 0.0, 0.0, 1.0, 0.0, 0.0, 1.0, 0.0, 0.0, 1.0, 0.0, 0.0, 1.0, 0.0, 0.0, 1.0, 0.0, 0.0, 1.0, 0.0, 0.0, 1.0, 0.0, 0.0, 1.0, 0.0, 0.0, 1.0, 0.0, 0.0, 1.0, 0.0, 0.0, 1.0, 0.0, -0.866, 0.0, -0.5, -0.866, 0.0, -0.5, -0.866, 0.0, -0.5, -0.866, 0.0, -0.5, 0.0, 0.0, -1.0, 0.0, 0.0, -1.0, 0.0, 0.0, -1.0, 0.0, 0.0, -1.0, -0.866, 0.0, 0.5, -0.866, 0.0, 0.5, -0.866, 0.0, 0.5, -0.866, 0.0, 0.5, 0.0, 0.0, 1.0, 0.0, 0.0, 1.0, 0.0, 0.0, 1.0, 0.0, 0.0, 1.0, 0.866, 0.0, 0.5, 0.866, 0.0, 0.5, 0.866, 0.0, 0.5, 0.866, 0.0, 0.5, 0.866, 0.0, -0.5, 0.866, 0.0, -0.5, 0.866, 0.0, -0.5, 0.866, 0.0, -0.5])] * 3)])
me_plane_003_mesh_007 = bpy.data.meshes.new('Plane.003_Mesh.007')
me_plane_003_mesh_007.from_pydata([(-0.1, 0.1, 0.1732), (-0.1, 0.9, 0.1732), (-0.2, 0.9, 0.0), (-0.2, 0.1, 0.0), (0.1, 0.1, 0.1732), (0.1, 0.9, 0.1732), (-0.1, 0.9, 0.1732), (-0.1, 0.1, 0.1732), (0.2, 0.1, 0.0), (0.2, 0.9, 0.0), (0.1, 0.9, 0.1732), (0.1, 0.1, 0.1732), (0.1, 0.1, -0.1732), (0.1, 0.9, -0.1732), (0.2, 0.9, 0.0), (0.2, 0.1, 0.0), (-0.1, 0.1, -0.1732), (-0.1, 0.9, -0.1732), (0.1, 0.9, -0.1732), (0.1, 0.1, -0.1732), (-0.2, 0.1, 0.0), (-0.2, 0.9, 0.0), (-0.1, 0.9, -0.1732), (-0.1, 0.1, -0.1732), (0.1, 0.9, 0.1732), (0.2, 0.9, 0.0), (0.22, 0.9, 0.0), (0.11, 0.9, 0.1905), (0.1, 0.9, -0.1732), (-0.1, 0.9, -0.1732), (-0.11, 0.9, -0.1905), (0.11, 0.9, -0.1905), (-0.2, 0.9, 0.0), (-0.22, 0.9, 0.0), (-0.1, 0.9, 0.1732), (-0.11, 0.9, 0.1905), (0.22, 0.9, 0.0), (0.11, 0.9, -0.1905), (0.11, 1.0, -0.1905), (0.22, 1.0, 0.0), (-0.22, 0.9, 0.0), (-0.11, 0.9, 0.1905), (-0.11, 1.0, 0.1905), (-0.22, 1.0, 0.0), (0.11, 0.9, 0.1905), (0.22, 0.9, 0.0), (0.22, 1.0, 0.0), (0.11, 1.0, 0.1905), (-0.11, 0.9, 0.1905), (0.11, 0.9, 0.1905), (0.11, 1.0, 0.1905), (-0.11, 1.0, 0.1905), (0.11, 0.9, -0.1905), (-0.11, 0.9, -0.1905), (-0.11, 1.0, -0.1905), (0.11, 1.0, -0.1905), (-0.11, 0.9, -0.1905), (-0.22, 0.9, 0.0), (-0.22, 1.0, 0.0), (-0.11, 1.0, -0.1905), (-0.2, 0.1, 0.0), (-0.1, 0.1, -0.1732), (-0.11, 0.1, -0.1905), (-0.22, 0.1, 0.0), (0.1, 0.1, -0.1732), (0.2, 0.1, 0.0), (0.22, 0.1, 0.0), (0.11, 0.1, -0.1905), (-0.1, 0.1, 0.1732), (-0.11, 0.1, 0.1905), (0.1, 0.1, 0.1732), (0.11, 0.1, 0.1905), (-0.22, 0.1, 0.0), (-0.11, 0.1, -0.1905), (-0.11, 0.0, -0.1905), (-0.22, 0.0, 0.0), (-0.11, 0.1, -0.1905), (0.11, 0.1, -0.1905), (0.11, 0.0, -0.1905), (-0.11, 0.0, -0.1905), (-0.11, 0.1, 0.1905), (-0.22, 0.1, 0.0), (-0.22, 0.0, 0.0), (-0.11, 0.0, 0.1905), (0.11, 0.1, 0.1905), (-0.11, 0.1, 0.1905), (-0.11, 0.0, 0.1905), (0.11, 0.0, 0.1905), (0.22, 0.1, 0.0), (0.11, 0.1, 0.1905), (0.11, 0.0, 0.1905), (0.22, 0.0, 0.0), (0.11, 0.1, -0.1905), (0.22, 0.1, 0.0), (0.22, 0.0, 0.0), (0.11, 0.0, -0.1905)], [], [(0, 1, 2, 3), (4, 5, 6, 7), (8, 9, 10, 11), (12, 13, 14, 15), (16, 17, 18, 19), (20, 21, 22, 23), (24, 25, 26, 27), (28, 29, 30, 31), (25, 28, 31, 26), (29, 32, 33, 30), (34, 24, 27, 35), (32, 34, 35, 33), (36, 37, 38, 39), (40, 41, 42, 43), (44, 45, 46, 47), (48, 49, 50, 51), (52, 53, 54, 55), (56, 57, 58, 59), (60, 61, 62, 63), (64, 65, 66, 67), (68, 60, 63, 69), (65, 70, 71, 66), (61, 64, 67, 62), (70, 68, 69, 71), (72, 73, 74, 75), (76, 77, 78, 79), (80, 81, 82, 83), (84, 85, 86, 87), (88, 89, 90, 91), (92, 93, 94, 95)])
me_plane_003_mesh_007.polygons.foreach_set('use_smooth', [True] * 30)
_k = set([(0, 1), (0, 3), (1, 2), (2, 3), (4, 5), (4, 7), (5, 6), (6, 7), (8, 9), (8, 11), (9, 10), (10, 11), (12, 13), (12, 15), (13, 14), (14, 15), (16, 17), (16, 19), (17, 18), (18, 19), (20, 21), (20, 23), (21, 22), (22, 23), (24, 25), (24, 34), (25, 28), (26, 27), (26, 31), (27, 35), (28, 29), (29, 32), (30, 31), (30, 33), (32, 34), (33, 35), (36, 37), (36, 39), (37, 38), (38, 39), (40, 41), (40, 43), (41, 42), (42, 43), (44, 45), (44, 47), (45, 46), (46, 47), (48, 49), (48, 51), (49, 50), (50, 51), (52, 53), (52, 55), (53, 54), (54, 55), (56, 57), (56, 59), (57, 58), (58, 59), (60, 61), (60, 68), (61, 64), (62, 63), (62, 67), (63, 69), (64, 65), (65, 70), (66, 67), (66, 71), (68, 70), (69, 71), (72, 73), (72, 75), (73, 74), (74, 75), (76, 77), (76, 79), (77, 78), (78, 79), (80, 81), (80, 83), (81, 82), (82, 83), (84, 85), (84, 87), (85, 86), (86, 87), (88, 89), (88, 91), (89, 90), (90, 91), (92, 93), (92, 95), (93, 94), (94, 95)])
me_plane_003_mesh_007.attributes.new('sharp_edge', 'BOOLEAN', 'EDGE').data.foreach_set('value', [ (min(e.vertices), max(e.vertices)) in _k for e in me_plane_003_mesh_007.edges])
me_plane_003_mesh_007.materials.append(mat_none_003)
me_plane_003_mesh_007.use_remesh_preserve_volume = False
me_plane_003_mesh_007.use_remesh_preserve_attributes = False
me_plane_003_mesh_007.use_mirror_vertex_groups = False
me_plane_003_mesh_007.update()
me_plane_003_mesh_007.normals_split_custom_set([tuple(v) for v in zip(*[iter([-0.866, 0.0, 0.5, -0.866, 0.0, 0.5, -0.866, 0.0, 0.5, -0.866, 0.0, 0.5, 0.0, 0.0, 1.0, 0.0, 0.0, 1.0, 0.0, 0.0, 1.0, 0.0, 0.0, 1.0, 0.866, 0.0, 0.5, 0.866, 0.0, 0.5, 0.866, 0.0, 0.5, 0.866, 0.0, 0.5, 0.866, 0.0, -0.5, 0.866, 0.0, -0.5, 0.866, 0.0, -0.5, 0.866, 0.0, -0.5, 0.0, 0.0, -1.0, 0.0, 0.0, -1.0, 0.0, 0.0, -1.0, 0.0, 0.0, -1.0, -0.866, 0.0, -0.5, -0.866, 0.0, -0.5, -0.866, 0.0, -0.5, -0.866, 0.0, -0.5, 0.0, -1.0, 1.024e-06, 0.0, -1.0, 1.024e-06, 0.0, -1.0, 1.024e-06, 0.0, -1.0, 1.024e-06, 0.0, -1.0, 0.0, 0.0, -1.0, -1.024e-06, 0.0, -1.0, -1.024e-06, 0.0, -1.0, 0.0, 0.0, -1.0, 1.024e-06, 0.0, -1.0, 0.0, 0.0, -1.0, 0.0, 0.0, -1.0, 1.024e-06, 0.0, -1.0, -1.024e-06, 0.0, -1.0, -1.024e-06, 0.0, -1.0, -1.024e-06, 0.0, -1.0, -1.024e-06, 0.0, -1.0, 0.0, 0.0, -1.0, 1.024e-06, 0.0, -1.0, 1.024e-06, 0.0, -1.0, 0.0, 0.0, -1.0, -1.024e-06, 0.0, -1.0, 0.0, 0.0, -1.0, 0.0, 0.0, -1.0, -1.024e-06, 0.866, 0.0, -0.5, 0.866, 0.0, -0.5, 0.866, 0.0, -0.5, 0.866, 0.0, -0.5, -0.866, 0.0, 0.5, -0.866, 0.0, 0.5, -0.866, 0.0, 0.5, -0.866, 0.0, 0.5, 0.866, 0.0, 0.5, 0.866, 0.0, 0.5, 0.866, 0.0, 0.5, 0.866, 0.0, 0.5, 0.0, 0.0, 1.0, 0.0, 0.0, 1.0, 0.0, 0.0, 1.0, 0.0, 0.0, 1.0, 0.0, 0.0, -1.0, 0.0, 0.0, -1.0, 0.0, 0.0, -1.0, 0.0, 0.0, -1.0, -0.866, 0.0, -0.5, -0.866, 0.0, -0.5, -0.866, 0.0, -0.5, -0.866, 0.0, -0.5, 0.0, 1.0, 0.0, 0.0, 1.0, -2.56e-07, 0.0, 1.0, -2.56e-07, 0.0, 1.0, 0.0, 0.0, 1.0, -2.56e-07, 0.0, 1.0, 0.0, 0.0, 1.0, 0.0, 0.0, 1.0, -2.56e-07, 0.0, 1.0, 2.56e-07, 0.0, 1.0, 0.0, 0.0, 1.0, 0.0, 0.0, 1.0, 2.56e-07, 0.0, 1.0, 0.0, 0.0, 1.0, 2.56e-07, 0.0, 1.0, 2.56e-07, 0.0, 1.0, 0.0, 0.0, 1.0, -2.56e-07, 0.0, 1.0, -2.56e-07, 0.0, 1.0, -2.56e-07, 0.0, 1.0, -2.56e-07, 0.0, 1.0, 2.56e-07, 0.0, 1.0, 2.56e-07, 0.0, 1.0, 2.56e-07, 0.0, 1.0, 2.56e-07, -0.866, 0.0, -0.5, -0.866, 0.0, -0.5, -0.866, 0.0, -0.5, -0.866, 0.0, -0.5, 0.0, 0.0, -1.0, 0.0, 0.0, -1.0, 0.0, 0.0, -1.0, 0.0, 0.0, -1.0, -0.866, 0.0, 0.5, -0.866, 0.0, 0.5, -0.866, 0.0, 0.5, -0.866, 0.0, 0.5, 0.0, 0.0, 1.0, 0.0, 0.0, 1.0, 0.0, 0.0, 1.0, 0.0, 0.0, 1.0, 0.866, 0.0, 0.5, 0.866, 0.0, 0.5, 0.866, 0.0, 0.5, 0.866, 0.0, 0.5, 0.866, 0.0, -0.5, 0.866, 0.0, -0.5, 0.866, 0.0, -0.5, 0.866, 0.0, -0.5])] * 3)])

# ---- objects
ob_pippe1 = bpy.data.objects.new('Pippe1', me_plane_000_mesh_009)
ob_pippe2 = bpy.data.objects.new('Pippe2', me_plane_001_mesh_004)
ob_pippe4 = bpy.data.objects.new('Pippe4', me_plane_002_mesh_010)
ob_pippe3 = bpy.data.objects.new('Pippe3', me_plane_003_mesh_007)

# ---- transforms, parenting, visibility, modifiers, constraints
ob_pippe1.location = (0.0, 0.0, 0.0)
ob_pippe1.rotation_euler = (1.571, -0.0, 0.0)
ob_pippe1.lineart.crease_threshold = 0.0
ob_pippe2.location = (0.0, 0.0, 0.0)
ob_pippe2.rotation_euler = (1.571, -0.0, 0.0)
ob_pippe2.lineart.crease_threshold = 0.0
ob_pippe4.location = (0.0, 0.0, 0.0)
ob_pippe4.rotation_euler = (1.571, -0.0, 0.0)
ob_pippe4.lineart.crease_threshold = 0.0
ob_pippe3.location = (0.0, 0.0, 0.0)
ob_pippe3.rotation_euler = (1.571, -0.0, 0.0)
ob_pippe3.lineart.crease_threshold = 0.0

# ---- collection membership
col_collection.objects.link(ob_pippe1)
col_collection.objects.link(ob_pippe2)
col_collection.objects.link(ob_pippe4)
col_collection.objects.link(ob_pippe3)

# ---- scene / render settings (as saved in the file)
scene.frame_start = 1; scene.frame_end = 250; scene.frame_set(1)
scene.render.engine = 'BLENDER_EEVEE_NEXT'
scene.cycles.use_denoising = False
scene.cycles.samples = 128
scene.cycles.sampling_pattern = 'TABULATED_SOBOL'
scene.cycles.use_adaptive_sampling = False
scene.cycles.use_light_tree = False
scene.view_settings.view_transform = 'Filmic'
bpy.context.view_layer.update()

# ---- added for rendering (the .blend has no active camera and no usable light): camera, sun
cam_auto = bpy.data.cameras.new('AutoCamera')
cam_auto.lens = 50.0
cam_auto.sensor_width = 36.0
cam_auto.clip_end = 1000.0
ob_auto_camera = bpy.data.objects.new('AutoCamera', cam_auto)
scene.collection.objects.link(ob_auto_camera)
ob_auto_camera.location = (4.96675, -5.94242, 5.46161)
ob_auto_camera.rotation_euler = (1.09748, -7.21219e-08, 0.694738)
scene.camera = ob_auto_camera
light_auto_sun = bpy.data.lights.new('AutoSun', 'SUN')
light_auto_sun.energy = 3.0
light_auto_sun.angle = 0.0523599
ob_auto_sun = bpy.data.objects.new('AutoSun', light_auto_sun)
scene.collection.objects.link(ob_auto_sun)
ob_auto_sun.rotation_euler = (0.872665, 0.174533, 0.523599)
bpy.context.view_layer.update()
